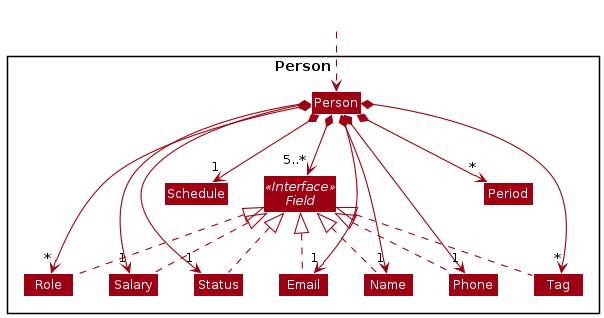

The diagram above was rendered by PlantUML. Its source (embedded in the PNG):
@startuml
!include style.puml
skinparam arrowThickness 1.1
skinparam arrowColor MODEL_COLOR
skinparam classBackgroundColor MODEL_COLOR


Package Person <<Rectangle>>{

Interface Field <<Interface>>

Class Person
Class Role
Class Salary
Class Schedule
Class Status
Class Email
Class Name
Class Phone
Class Period
Class Tag

}

Class HiddenOutside #FFFFFF

HiddenOutside ..> Person

Person *--> "1" Name
Person *--> "1" Phone
Person *--> "1" Email
Person *--> "1" Schedule
Person *--> "1" Status
Person *--> "1" Salary
Person *--> "*" Period
Person *--> "*" Tag
Person *--> "*" Role
Person *--> "5..*" Field

Name .up.|> Field
Role .up.|> Field
Salary .up.|> Field
Status .up.|> Field
Email .up.|> Field
Phone .up.|> Field
Tag .up.|>Field



@enduml